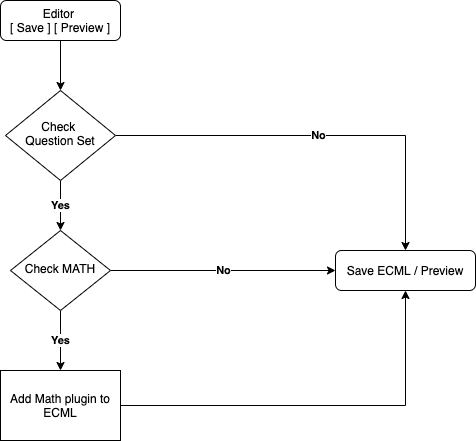

The diagram above was exported from draw.io. Its source (the exported page's mxGraphModel, read from the mxfile embedded in the PNG):
<mxGraphModel dx="706" dy="516" grid="1" gridSize="10" guides="1" tooltips="1" connect="1" arrows="1" fold="1" page="1" pageScale="1" pageWidth="827" pageHeight="1169" math="0" shadow="0">
  <root>
    <mxCell id="WIyWlLk6GJQsqaUBKTNV-0" />
    <mxCell id="WIyWlLk6GJQsqaUBKTNV-1" parent="WIyWlLk6GJQsqaUBKTNV-0" />
    <mxCell id="HKFels5zae79MeHr_XAg-10" value="" style="edgeStyle=orthogonalEdgeStyle;rounded=0;orthogonalLoop=1;jettySize=auto;html=1;" edge="1" parent="WIyWlLk6GJQsqaUBKTNV-1" source="WIyWlLk6GJQsqaUBKTNV-3" target="WIyWlLk6GJQsqaUBKTNV-6">
      <mxGeometry relative="1" as="geometry" />
    </mxCell>
    <mxCell id="WIyWlLk6GJQsqaUBKTNV-3" value="Editor &lt;br&gt;[ Save ] [ Preview ]" style="rounded=1;whiteSpace=wrap;html=1;fontSize=12;glass=0;strokeWidth=1;shadow=0;fillColor=#ffffff;" parent="WIyWlLk6GJQsqaUBKTNV-1" vertex="1">
      <mxGeometry x="155" y="80" width="120" height="40" as="geometry" />
    </mxCell>
    <mxCell id="HKFels5zae79MeHr_XAg-9" value="Yes" style="edgeStyle=orthogonalEdgeStyle;rounded=0;orthogonalLoop=1;jettySize=auto;html=1;fontStyle=1" edge="1" parent="WIyWlLk6GJQsqaUBKTNV-1" source="WIyWlLk6GJQsqaUBKTNV-6" target="WIyWlLk6GJQsqaUBKTNV-10">
      <mxGeometry relative="1" as="geometry" />
    </mxCell>
    <mxCell id="HKFels5zae79MeHr_XAg-13" value="No" style="edgeStyle=orthogonalEdgeStyle;rounded=0;orthogonalLoop=1;jettySize=auto;html=1;entryX=0.5;entryY=0;entryDx=0;entryDy=0;fontStyle=1" edge="1" parent="WIyWlLk6GJQsqaUBKTNV-1" source="WIyWlLk6GJQsqaUBKTNV-6" target="WIyWlLk6GJQsqaUBKTNV-7">
      <mxGeometry relative="1" as="geometry" />
    </mxCell>
    <mxCell id="WIyWlLk6GJQsqaUBKTNV-6" value="Check &lt;br&gt;Question Set" style="rhombus;whiteSpace=wrap;html=1;shadow=0;fontFamily=Helvetica;fontSize=12;align=center;strokeWidth=1;spacing=6;spacingTop=-4;" parent="WIyWlLk6GJQsqaUBKTNV-1" vertex="1">
      <mxGeometry x="160" y="170" width="110" height="90" as="geometry" />
    </mxCell>
    <mxCell id="WIyWlLk6GJQsqaUBKTNV-7" value="Save ECML / Preview" style="rounded=1;whiteSpace=wrap;html=1;fontSize=12;glass=0;strokeWidth=1;shadow=0;" parent="WIyWlLk6GJQsqaUBKTNV-1" vertex="1">
      <mxGeometry x="490" y="330" width="140" height="40" as="geometry" />
    </mxCell>
    <mxCell id="HKFels5zae79MeHr_XAg-8" value="Yes" style="edgeStyle=orthogonalEdgeStyle;rounded=0;orthogonalLoop=1;jettySize=auto;html=1;fontStyle=1" edge="1" parent="WIyWlLk6GJQsqaUBKTNV-1" source="WIyWlLk6GJQsqaUBKTNV-10" target="WIyWlLk6GJQsqaUBKTNV-11">
      <mxGeometry relative="1" as="geometry" />
    </mxCell>
    <mxCell id="HKFels5zae79MeHr_XAg-16" value="No" style="edgeStyle=orthogonalEdgeStyle;rounded=0;orthogonalLoop=1;jettySize=auto;html=1;entryX=0;entryY=0.5;entryDx=0;entryDy=0;fontStyle=1" edge="1" parent="WIyWlLk6GJQsqaUBKTNV-1" source="WIyWlLk6GJQsqaUBKTNV-10" target="WIyWlLk6GJQsqaUBKTNV-7">
      <mxGeometry relative="1" as="geometry" />
    </mxCell>
    <mxCell id="WIyWlLk6GJQsqaUBKTNV-10" value="Check MATH" style="rhombus;whiteSpace=wrap;html=1;shadow=0;fontFamily=Helvetica;fontSize=12;align=center;strokeWidth=1;spacing=6;spacingTop=-4;" parent="WIyWlLk6GJQsqaUBKTNV-1" vertex="1">
      <mxGeometry x="165" y="310" width="100" height="80" as="geometry" />
    </mxCell>
    <mxCell id="HKFels5zae79MeHr_XAg-2" value="" style="edgeStyle=orthogonalEdgeStyle;rounded=0;orthogonalLoop=1;jettySize=auto;html=1;entryX=0.5;entryY=1;entryDx=0;entryDy=0;" edge="1" parent="WIyWlLk6GJQsqaUBKTNV-1" source="WIyWlLk6GJQsqaUBKTNV-11" target="WIyWlLk6GJQsqaUBKTNV-7">
      <mxGeometry relative="1" as="geometry">
        <mxPoint x="320" y="470" as="targetPoint" />
      </mxGeometry>
    </mxCell>
    <mxCell id="WIyWlLk6GJQsqaUBKTNV-11" value="Add Math plugin to ECML" style="rounded=0;whiteSpace=wrap;html=1;fontSize=12;glass=0;strokeWidth=1;shadow=0;" parent="WIyWlLk6GJQsqaUBKTNV-1" vertex="1">
      <mxGeometry x="155" y="450" width="120" height="70" as="geometry" />
    </mxCell>
  </root>
</mxGraphModel>